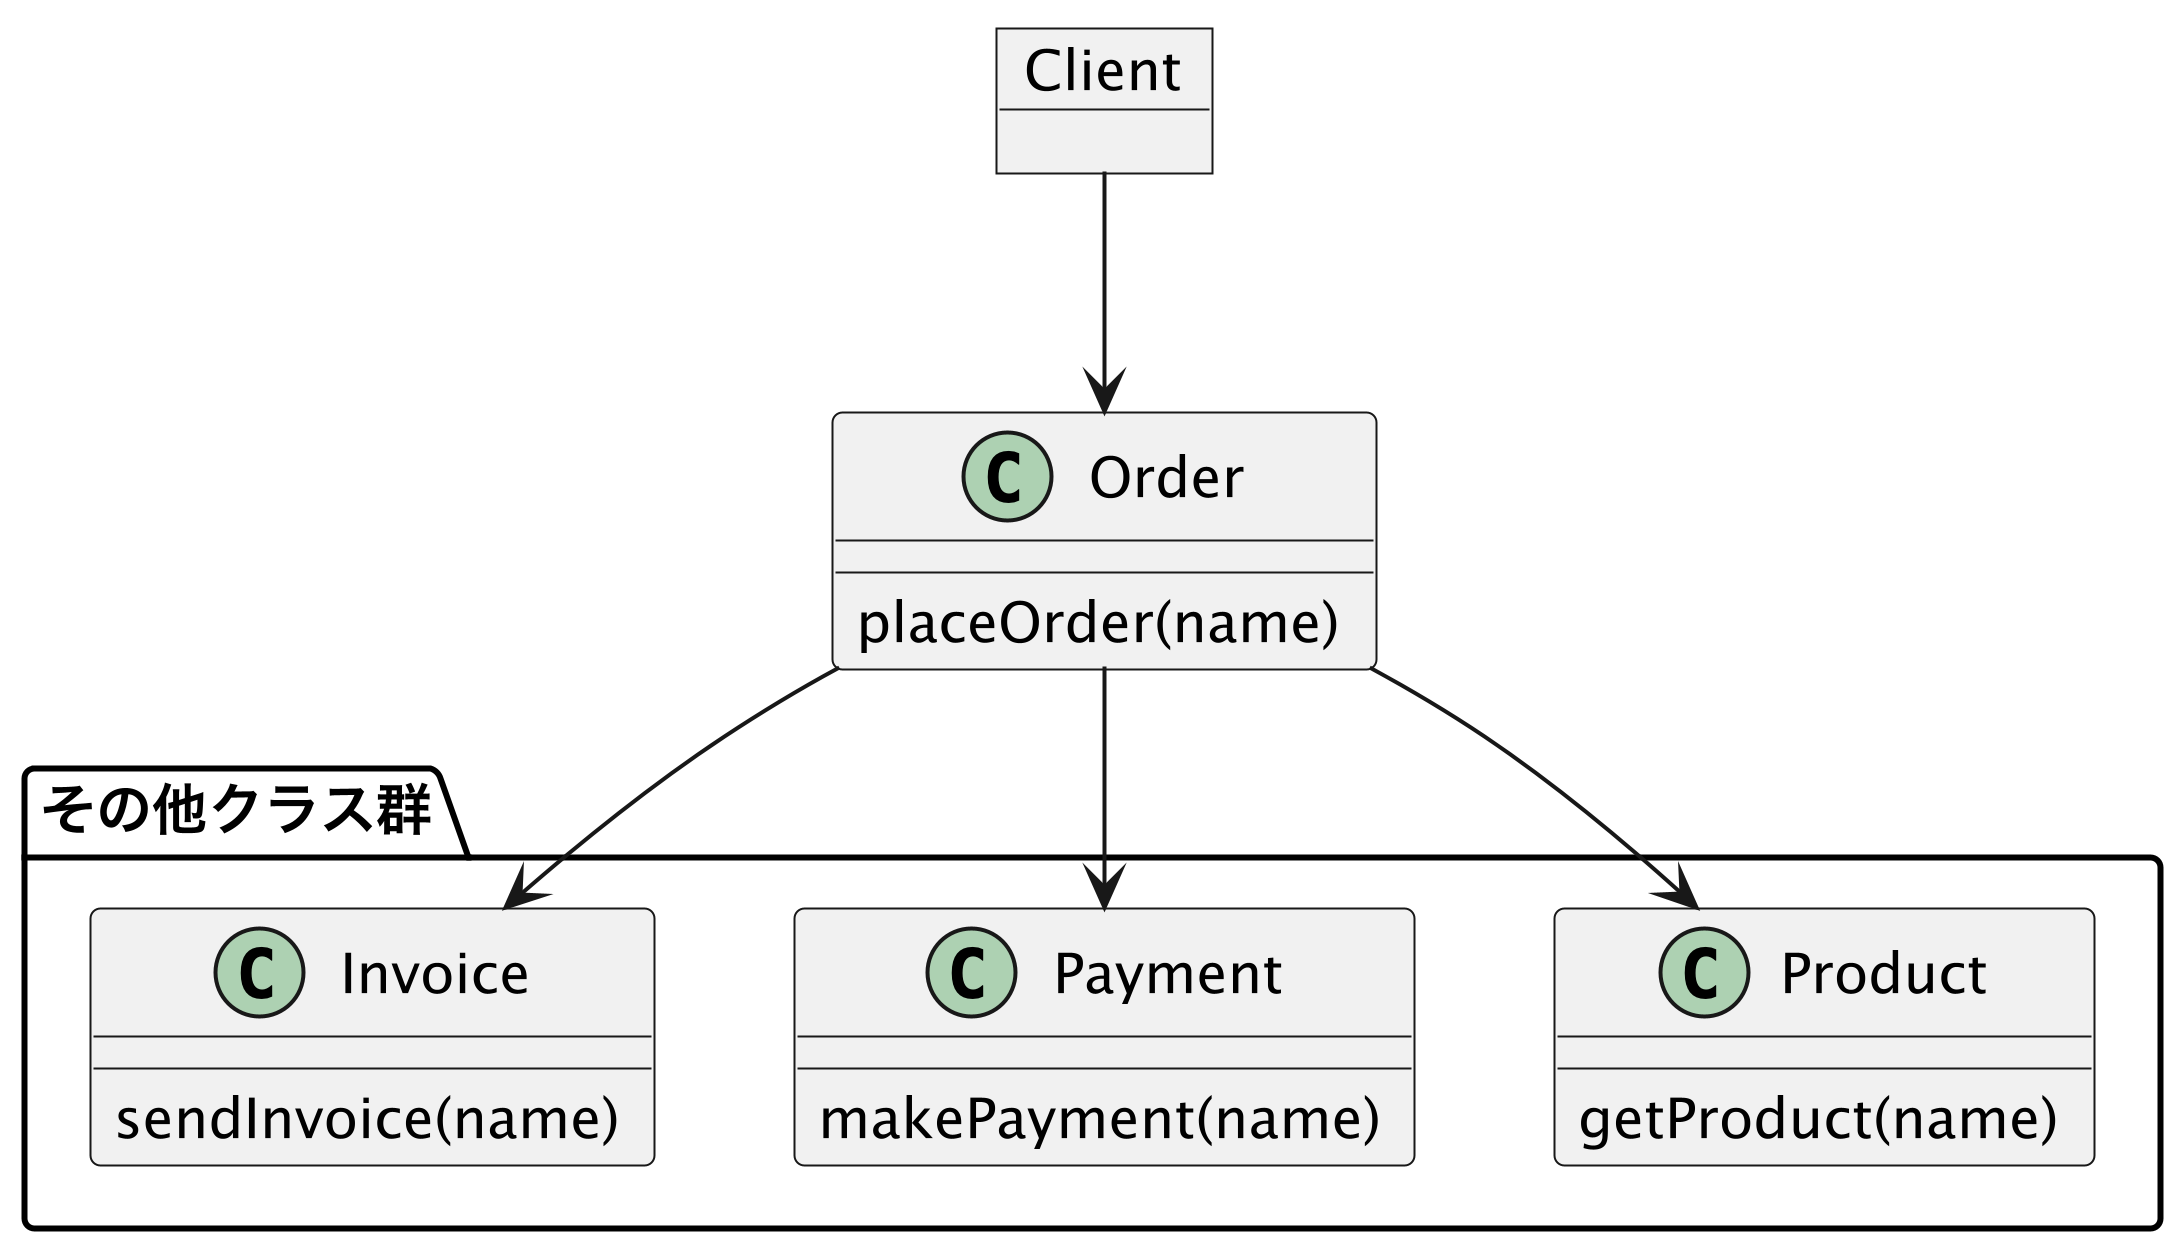

The diagram above was rendered by PlantUML. Its source (embedded in the PNG):
@startuml image1
scale 5

object Client

class Order {
    placeOrder(name)
}

package その他クラス群 {
    class Product {
        getProduct(name)
    }

    class Payment {
        makePayment(name)
    }

    class Invoice {
        sendInvoice(name)
    }
}




Client --> Order
Order --> Payment
Order --> Invoice
Order --> Product


@enduml